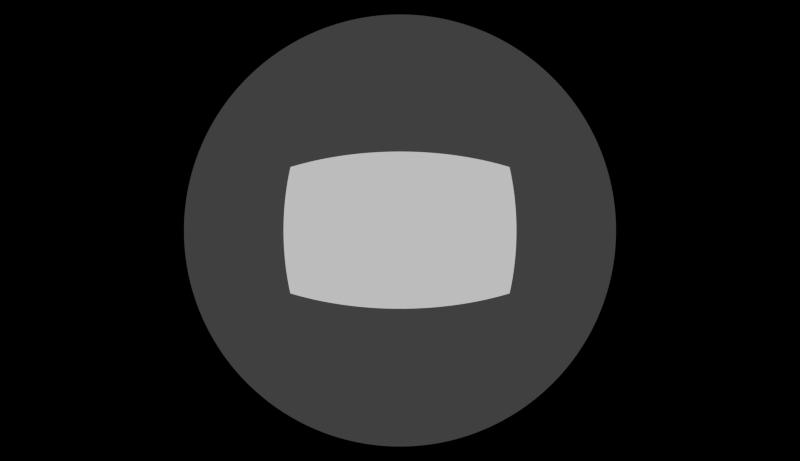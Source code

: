 # Source: attack_rig.blend  (saved by Blender 2.68.0; exported with 4.5.12 LTS)
import bpy
from mathutils import Matrix  # noqa: F401  (used for matrix-valued properties, if any)

bpy.ops.wm.read_factory_settings(use_empty=True)
scene = bpy.context.scene
scene.name = 'Scene'

# ---- collections
col_collection_1 = bpy.data.collections.new('Collection 1'); scene.collection.children.link(col_collection_1)
col_collection_2 = bpy.data.collections.new('Collection 2'); scene.collection.children.link(col_collection_2)
col_collection_2.hide_render = True
col_collection_2.hide_viewport = True

# ---- materials (node trees are filled in below, after node groups)
mat_material = bpy.data.materials.new('Material')
mat_material.alpha_threshold = 0.0
mat_material.use_transparent_shadow = False
mat_material.roughness = 0.5
mat_material.line_color = (0.0, 0.0, 0.0, 1.0)
mat_item_material = bpy.data.materials.new('Item Material')
mat_item_material.alpha_threshold = 0.0
mat_item_material.use_transparent_shadow = False
mat_item_material.roughness = 0.5

# ---- material node trees

# ---- world
world_world = bpy.data.worlds.new('World'); scene.world = world_world
world_world.color = (0.05088, 0.05088, 0.05088)
world_world.use_sun_shadow = False
world_world.sun_shadow_jitter_overblur = 0.0
world_world.cycles.sampling_method = 'MANUAL'
world_world.cycles.sample_map_resolution = 256

# ---- cameras
cam_camera_rig = bpy.data.cameras.new('Camera Rig')
cam_camera_rig.type = 'PANO'
cam_camera_rig.clip_end = 100.0
cam_camera_rig.lens = 27.71
cam_camera_rig.sensor_width = 55.0
cam_camera_rig.sensor_height = 18.0
cam_camera_rig.lens_unit = 'FOV'
cam_camera_rig.dof.focus_distance = 0.0
cam_camera_rig.dof.aperture_fstop = 128.0

# ---- meshes
me_plane_014 = bpy.data.meshes.new('Plane.014')
me_plane_014.from_pydata([(1175.0, -676.4, 7.27e-08), (-1175.0, -676.4, 7.27e-08), (1175.0, 678.4, 7.268e-08), (-1175.0, 678.4, 7.268e-08)], [], [(1, 0, 2, 3)])
_uv = me_plane_014.uv_layers.new(name='UVMap')
_uv.uv.foreach_set('vector', [0.0001001, 9.998e-05, 0.9999, 0.0001002, 0.9999, 0.9999, 9.998e-05, 0.9999])
me_plane_014.materials.append(mat_material)
me_plane_014.use_remesh_preserve_volume = False
me_plane_014.use_remesh_preserve_attributes = False
me_plane_014.use_mirror_vertex_groups = False
me_plane_014.update()
me_plane_013 = bpy.data.meshes.new('Plane.013')
me_plane_013.from_pydata([(0.28, -0.1615, -1.643e-06), (0.28, 0.1615, 1.576e-06), (-0.28, 0.1615, 1.65e-06), (-0.28, -0.1615, -1.584e-06)], [], [(1, 2, 3, 0)])
_uv = me_plane_013.uv_layers.new(name='UVMap')
_uv.uv.foreach_set('vector', [0.0, 0.0, 0.0, 0.0, 0.0, 0.0, 0.0, 0.0])
me_plane_013.materials.append(mat_item_material)
me_plane_013.use_remesh_preserve_volume = False
me_plane_013.use_remesh_preserve_attributes = False
me_plane_013.use_mirror_vertex_groups = False
me_plane_013.update()
me_plane_012 = bpy.data.meshes.new('Plane.012')
me_plane_012.from_pydata([(1.887e-06, -0.125, -0.125), (2.047e-06, -0.125, 0.125), (-1.332e-06, 0.125, -0.125), (-1.172e-06, 0.125, 0.125)], [], [(1, 0, 2, 3)])
_uv = me_plane_012.uv_layers.new(name='UVMap')
_uv.uv.foreach_set('vector', [0.0001626, 0.875, 0.1251, 0.875, 0.1251, 0.9375, 0.0001626, 0.9375])
me_plane_012.materials.append(mat_item_material)
me_plane_012.use_remesh_preserve_volume = False
me_plane_012.use_remesh_preserve_attributes = False
me_plane_012.use_mirror_vertex_groups = False
me_plane_012.update()
me_item_sheet = bpy.data.meshes.new('Item Sheet')
me_item_sheet.from_pydata([(1.0, -2.0, 0.0), (-1.0, -2.0, 0.0), (1.0, 2.0, 0.0), (-1.0, 2.0, 0.0), (1.0, -1.75, 0.0), (1.0, -1.5, 0.0), (1.0, -1.25, 0.0), (1.0, -1.0, 0.0), (1.0, -0.75, 0.0), (1.0, -0.5, 0.0), (1.0, -0.25, 0.0), (1.0, 0.0, 0.0), (1.0, 0.25, 0.0), (1.0, 0.5, 0.0), (1.0, 0.75, 0.0), (1.0, 1.0, 0.0), (1.0, 1.25, 0.0), (1.0, 1.5, 0.0), (1.0, 1.75, 0.0), (-1.0, 1.75, 0.0), (-1.0, 1.5, 0.0), (-1.0, 1.25, 0.0), (-1.0, 1.0, 0.0), (-1.0, 0.75, 0.0), (-1.0, 0.5, 0.0), (-1.0, 0.25, 0.0), (-1.0, 0.0, 0.0), (-1.0, -0.25, 0.0), (-1.0, -0.5, 0.0), (-1.0, -0.75, 0.0), (-1.0, -1.0, 0.0), (-1.0, -1.25, 0.0), (-1.0, -1.5, 0.0), (-1.0, -1.75, 0.0), (0.75, -2.0, 0.0), (0.5, -2.0, 0.0), (0.25, -2.0, 0.0), (0.0, -2.0, 0.0), (-0.25, -2.0, 0.0), (-0.5, -2.0, 0.0), (-0.75, -2.0, 0.0), (0.75, 2.0, 0.0), (0.5, 2.0, 0.0), (0.25, 2.0, 0.0), (0.0, 2.0, 0.0), (-0.25, 2.0, 0.0), (-0.5, 2.0, 0.0), (-0.75, 2.0, 0.0), (0.75, -1.75, 0.0), (0.5, -1.75, 0.0), (0.25, -1.75, 0.0), (0.0, -1.75, 0.0), (-0.25, -1.75, 0.0), (-0.5, -1.75, 0.0), (-0.75, -1.75, 0.0), (0.75, -1.5, 0.0), (0.5, -1.5, 0.0), (0.25, -1.5, 0.0), (0.0, -1.5, 0.0), (-0.25, -1.5, 0.0), (-0.5, -1.5, 0.0), (-0.75, -1.5, 0.0), (0.75, -1.25, 0.0), (0.5, -1.25, 0.0), (0.25, -1.25, 0.0), (0.0, -1.25, 0.0), (-0.25, -1.25, 0.0), (-0.5, -1.25, 0.0), (-0.75, -1.25, 0.0), (0.75, -1.0, 0.0), (0.5, -1.0, 0.0), (0.25, -1.0, 0.0), (0.0, -1.0, 0.0), (-0.25, -1.0, 0.0), (-0.5, -1.0, 0.0), (-0.75, -1.0, 0.0), (0.75, -0.75, 0.0), (0.5, -0.75, 0.0), (0.25, -0.75, 0.0), (0.0, -0.75, 0.0), (-0.25, -0.75, 0.0), (-0.5, -0.75, 0.0), (-0.75, -0.75, 0.0), (0.75, -0.5, 0.0), (0.5, -0.5, 0.0), (0.25, -0.5, 0.0), (0.0, -0.5, 0.0), (-0.25, -0.5, 0.0), (-0.5, -0.5, 0.0), (-0.75, -0.5, 0.0), (0.75, -0.25, 0.0), (0.5, -0.25, 0.0), (0.25, -0.25, 0.0), (0.0, -0.25, 0.0), (-0.25, -0.25, 0.0), (-0.5, -0.25, 0.0), (-0.75, -0.25, 0.0), (0.75, 0.0, 0.0), (0.5, 0.0, 0.0), (0.25, 0.0, 0.0), (0.0, 0.0, 0.0), (-0.25, 0.0, 0.0), (-0.5, 0.0, 0.0), (-0.75, 0.0, 0.0), (0.75, 0.25, 0.0), (0.5, 0.25, 0.0), (0.25, 0.25, 0.0), (0.0, 0.25, 0.0), (-0.25, 0.25, 0.0), (-0.5, 0.25, 0.0), (-0.75, 0.25, 0.0), (0.75, 0.5, 0.0), (0.5, 0.5, 0.0), (0.25, 0.5, 0.0), (0.0, 0.5, 0.0), (-0.25, 0.5, 0.0), (-0.5, 0.5, 0.0), (-0.75, 0.5, 0.0), (0.75, 0.75, 0.0), (0.5, 0.75, 0.0), (0.25, 0.75, 0.0), (0.0, 0.75, 0.0), (-0.25, 0.75, 0.0), (-0.5, 0.75, 0.0), (-0.75, 0.75, 0.0), (0.75, 1.0, 0.0), (0.5, 1.0, 0.0), (0.25, 1.0, 0.0), (0.0, 1.0, 0.0), (-0.25, 1.0, 0.0), (-0.5, 1.0, 0.0), (-0.75, 1.0, 0.0), (0.75, 1.25, 0.0), (0.5, 1.25, 0.0), (0.25, 1.25, 0.0), (0.0, 1.25, 0.0), (-0.25, 1.25, 0.0), (-0.5, 1.25, 0.0), (-0.75, 1.25, 0.0), (0.75, 1.5, 0.0), (0.5, 1.5, 0.0), (0.25, 1.5, 0.0), (0.0, 1.5, 0.0), (-0.25, 1.5, 0.0), (-0.5, 1.5, 0.0), (-0.75, 1.5, 0.0), (0.75, 1.75, 0.0), (0.5, 1.75, 0.0), (0.25, 1.75, 0.0), (0.0, 1.75, 0.0), (-0.25, 1.75, 0.0), (-0.5, 1.75, 0.0), (-0.75, 1.75, 0.0)], [], [(146, 18, 2, 41), (34, 0, 4, 48), (48, 4, 5, 55), (55, 5, 6, 62), (62, 6, 7, 69), (69, 7, 8, 76), (76, 8, 9, 83), (83, 9, 10, 90), (90, 10, 11, 97), (97, 11, 12, 104), (104, 12, 13, 111), (111, 13, 14, 118), (118, 14, 15, 125), (125, 15, 16, 132), (132, 16, 17, 139), (139, 17, 18, 146), (19, 152, 47, 3), (152, 151, 46, 47), (151, 150, 45, 46), (150, 149, 44, 45), (149, 148, 43, 44), (148, 147, 42, 43), (147, 146, 41, 42), (1, 40, 54, 33), (40, 39, 53, 54), (39, 38, 52, 53), (38, 37, 51, 52), (37, 36, 50, 51), (36, 35, 49, 50), (35, 34, 48, 49), (33, 54, 61, 32), (54, 53, 60, 61), (53, 52, 59, 60), (52, 51, 58, 59), (51, 50, 57, 58), (50, 49, 56, 57), (49, 48, 55, 56), (32, 61, 68, 31), (61, 60, 67, 68), (60, 59, 66, 67), (59, 58, 65, 66), (58, 57, 64, 65), (57, 56, 63, 64), (56, 55, 62, 63), (31, 68, 75, 30), (68, 67, 74, 75), (67, 66, 73, 74), (66, 65, 72, 73), (65, 64, 71, 72), (64, 63, 70, 71), (63, 62, 69, 70), (30, 75, 82, 29), (75, 74, 81, 82), (74, 73, 80, 81), (73, 72, 79, 80), (72, 71, 78, 79), (71, 70, 77, 78), (70, 69, 76, 77), (29, 82, 89, 28), (82, 81, 88, 89), (81, 80, 87, 88), (80, 79, 86, 87), (79, 78, 85, 86), (78, 77, 84, 85), (77, 76, 83, 84), (28, 89, 96, 27), (89, 88, 95, 96), (88, 87, 94, 95), (87, 86, 93, 94), (86, 85, 92, 93), (85, 84, 91, 92), (84, 83, 90, 91), (27, 96, 103, 26), (96, 95, 102, 103), (95, 94, 101, 102), (94, 93, 100, 101), (93, 92, 99, 100), (92, 91, 98, 99), (91, 90, 97, 98), (26, 103, 110, 25), (103, 102, 109, 110), (102, 101, 108, 109), (101, 100, 107, 108), (100, 99, 106, 107), (99, 98, 105, 106), (98, 97, 104, 105), (25, 110, 117, 24), (110, 109, 116, 117), (109, 108, 115, 116), (108, 107, 114, 115), (107, 106, 113, 114), (106, 105, 112, 113), (105, 104, 111, 112), (24, 117, 124, 23), (117, 116, 123, 124), (116, 115, 122, 123), (115, 114, 121, 122), (114, 113, 120, 121), (113, 112, 119, 120), (112, 111, 118, 119), (23, 124, 131, 22), (124, 123, 130, 131), (123, 122, 129, 130), (122, 121, 128, 129), (121, 120, 127, 128), (120, 119, 126, 127), (119, 118, 125, 126), (22, 131, 138, 21), (131, 130, 137, 138), (130, 129, 136, 137), (129, 128, 135, 136), (128, 127, 134, 135), (127, 126, 133, 134), (126, 125, 132, 133), (21, 138, 145, 20), (138, 137, 144, 145), (137, 136, 143, 144), (136, 135, 142, 143), (135, 134, 141, 142), (134, 133, 140, 141), (133, 132, 139, 140), (20, 145, 152, 19), (145, 144, 151, 152), (144, 143, 150, 151), (143, 142, 149, 150), (142, 141, 148, 149), (141, 140, 147, 148), (140, 139, 146, 147)])
_uv = me_item_sheet.uv_layers.new(name='UVMap')
_uv.uv.foreach_set('vector', [0.875, 0.9375, 1.0, 0.9375, 1.0, 1.0, 0.875, 1.0, 0.875, 4.648e-05, 1.0, 4.649e-05, 1.0, 0.06254, 0.875, 0.06254, 0.875, 0.06254, 1.0, 0.06254, 1.0, 0.125, 0.875, 0.125, 0.875, 0.125, 1.0, 0.125, 1.0, 0.1875, 0.875, 0.1875, 0.875, 0.1875, 1.0, 0.1875, 1.0, 0.25, 0.875, 0.25, 0.875, 0.25, 1.0, 0.25, 1.0, 0.3125, 0.875, 0.3125, 0.875, 0.3125, 1.0, 0.3125, 1.0, 0.375, 0.875, 0.375, 0.875, 0.375, 1.0, 0.375, 1.0, 0.4375, 0.875, 0.4375, 0.875, 0.4375, 1.0, 0.4375, 1.0, 0.5, 0.875, 0.5, 0.875, 0.5, 1.0, 0.5, 1.0, 0.5625, 0.875, 0.5625, 0.875, 0.5625, 1.0, 0.5625, 1.0, 0.625, 0.875, 0.625, 0.875, 0.625, 1.0, 0.625, 1.0, 0.6875, 0.875, 0.6875, 0.875, 0.6875, 1.0, 0.6875, 1.0, 0.75, 0.875, 0.75, 0.875, 0.75, 1.0, 0.75, 1.0, 0.8125, 0.875, 0.8125, 0.875, 0.8125, 1.0, 0.8125, 1.0, 0.875, 0.875, 0.875, 0.875, 0.875, 1.0, 0.875, 1.0, 0.9375, 0.875, 0.9375, 0.0001859, 0.9375, 0.1252, 0.9375, 0.1252, 1.0, 0.0001858, 1.0, 0.1252, 0.9375, 0.2501, 0.9375, 0.2501, 1.0, 0.1252, 1.0, 0.2501, 0.9375, 0.3751, 0.9375, 0.3751, 1.0, 0.2501, 1.0, 0.3751, 0.9375, 0.5001, 0.9375, 0.5001, 1.0, 0.3751, 1.0, 0.5001, 0.9375, 0.6251, 0.9375, 0.6251, 1.0, 0.5001, 1.0, 0.6251, 0.9375, 0.75, 0.9375, 0.75, 1.0, 0.6251, 1.0, 0.75, 0.9375, 0.875, 0.9375, 0.875, 1.0, 0.75, 1.0, 0.000186, 4.643e-05, 0.1252, 4.644e-05, 0.1252, 0.06254, 0.000186, 0.06254, 0.1252, 4.644e-05, 0.2501, 4.645e-05, 0.2501, 0.06254, 0.1252, 0.06254, 0.2501, 4.645e-05, 0.3751, 4.645e-05, 0.3751, 0.06254, 0.2501, 0.06254, 0.3751, 4.645e-05, 0.5001, 4.646e-05, 0.5001, 0.06254, 0.3751, 0.06254, 0.5001, 4.646e-05, 0.6251, 4.647e-05, 0.6251, 0.06254, 0.5001, 0.06254, 0.6251, 4.647e-05, 0.75, 4.648e-05, 0.75, 0.06254, 0.6251, 0.06254, 0.75, 4.648e-05, 0.875, 4.648e-05, 0.875, 0.06254, 0.75, 0.06254, 0.000186, 0.06254, 0.1252, 0.06254, 0.1252, 0.125, 0.000186, 0.125, 0.1252, 0.06254, 0.2501, 0.06254, 0.2501, 0.125, 0.1252, 0.125, 0.2501, 0.06254, 0.3751, 0.06254, 0.3751, 0.125, 0.2501, 0.125, 0.3751, 0.06254, 0.5001, 0.06254, 0.5001, 0.125, 0.3751, 0.125, 0.5001, 0.06254, 0.6251, 0.06254, 0.6251, 0.125, 0.5001, 0.125, 0.6251, 0.06254, 0.75, 0.06254, 0.75, 0.125, 0.6251, 0.125, 0.75, 0.06254, 0.875, 0.06254, 0.875, 0.125, 0.75, 0.125, 0.000186, 0.125, 0.1252, 0.125, 0.1252, 0.1875, 0.0001859, 0.1875, 0.1252, 0.125, 0.2501, 0.125, 0.2501, 0.1875, 0.1252, 0.1875, 0.2501, 0.125, 0.3751, 0.125, 0.3751, 0.1875, 0.2501, 0.1875, 0.3751, 0.125, 0.5001, 0.125, 0.5001, 0.1875, 0.3751, 0.1875, 0.5001, 0.125, 0.6251, 0.125, 0.6251, 0.1875, 0.5001, 0.1875, 0.6251, 0.125, 0.75, 0.125, 0.75, 0.1875, 0.6251, 0.1875, 0.75, 0.125, 0.875, 0.125, 0.875, 0.1875, 0.75, 0.1875, 0.0001859, 0.1875, 0.1252, 0.1875, 0.1252, 0.25, 0.0001859, 0.25, 0.1252, 0.1875, 0.2501, 0.1875, 0.2501, 0.25, 0.1252, 0.25, 0.2501, 0.1875, 0.3751, 0.1875, 0.3751, 0.25, 0.2501, 0.25, 0.3751, 0.1875, 0.5001, 0.1875, 0.5001, 0.25, 0.3751, 0.25, 0.5001, 0.1875, 0.6251, 0.1875, 0.6251, 0.25, 0.5001, 0.25, 0.6251, 0.1875, 0.75, 0.1875, 0.75, 0.25, 0.6251, 0.25, 0.75, 0.1875, 0.875, 0.1875, 0.875, 0.25, 0.75, 0.25, 0.0001859, 0.25, 0.1252, 0.25, 0.1252, 0.3125, 0.0001859, 0.3125, 0.1252, 0.25, 0.2501, 0.25, 0.2501, 0.3125, 0.1252, 0.3125, 0.2501, 0.25, 0.3751, 0.25, 0.3751, 0.3125, 0.2501, 0.3125, 0.3751, 0.25, 0.5001, 0.25, 0.5001, 0.3125, 0.3751, 0.3125, 0.5001, 0.25, 0.6251, 0.25, 0.6251, 0.3125, 0.5001, 0.3125, 0.6251, 0.25, 0.75, 0.25, 0.75, 0.3125, 0.6251, 0.3125, 0.75, 0.25, 0.875, 0.25, 0.875, 0.3125, 0.75, 0.3125, 0.0001859, 0.3125, 0.1252, 0.3125, 0.1252, 0.375, 0.0001859, 0.375, 0.1252, 0.3125, 0.2501, 0.3125, 0.2501, 0.375, 0.1252, 0.375, 0.2501, 0.3125, 0.3751, 0.3125, 0.3751, 0.375, 0.2501, 0.375, 0.3751, 0.3125, 0.5001, 0.3125, 0.5001, 0.375, 0.3751, 0.375, 0.5001, 0.3125, 0.6251, 0.3125, 0.6251, 0.375, 0.5001, 0.375, 0.6251, 0.3125, 0.75, 0.3125, 0.75, 0.375, 0.6251, 0.375, 0.75, 0.3125, 0.875, 0.3125, 0.875, 0.375, 0.75, 0.375, 0.0001859, 0.375, 0.1252, 0.375, 0.1252, 0.4375, 0.0001859, 0.4375, 0.1252, 0.375, 0.2501, 0.375, 0.2501, 0.4375, 0.1252, 0.4375, 0.2501, 0.375, 0.3751, 0.375, 0.3751, 0.4375, 0.2501, 0.4375, 0.3751, 0.375, 0.5001, 0.375, 0.5001, 0.4375, 0.3751, 0.4375, 0.5001, 0.375, 0.6251, 0.375, 0.6251, 0.4375, 0.5001, 0.4375, 0.6251, 0.375, 0.75, 0.375, 0.75, 0.4375, 0.6251, 0.4375, 0.75, 0.375, 0.875, 0.375, 0.875, 0.4375, 0.75, 0.4375, 0.0001859, 0.4375, 0.1252, 0.4375, 0.1252, 0.5, 0.0001859, 0.5, 0.1252, 0.4375, 0.2501, 0.4375, 0.2501, 0.5, 0.1252, 0.5, 0.2501, 0.4375, 0.3751, 0.4375, 0.3751, 0.5, 0.2501, 0.5, 0.3751, 0.4375, 0.5001, 0.4375, 0.5001, 0.5, 0.3751, 0.5, 0.5001, 0.4375, 0.6251, 0.4375, 0.6251, 0.5, 0.5001, 0.5, 0.6251, 0.4375, 0.75, 0.4375, 0.75, 0.5, 0.6251, 0.5, 0.75, 0.4375, 0.875, 0.4375, 0.875, 0.5, 0.75, 0.5, 0.0001859, 0.5, 0.1252, 0.5, 0.1252, 0.5625, 0.0001859, 0.5625, 0.1252, 0.5, 0.2501, 0.5, 0.2501, 0.5625, 0.1252, 0.5625, 0.2501, 0.5, 0.3751, 0.5, 0.3751, 0.5625, 0.2501, 0.5625, 0.3751, 0.5, 0.5001, 0.5, 0.5001, 0.5625, 0.3751, 0.5625, 0.5001, 0.5, 0.6251, 0.5, 0.6251, 0.5625, 0.5001, 0.5625, 0.6251, 0.5, 0.75, 0.5, 0.75, 0.5625, 0.6251, 0.5625, 0.75, 0.5, 0.875, 0.5, 0.875, 0.5625, 0.75, 0.5625, 0.0001859, 0.5625, 0.1252, 0.5625, 0.1252, 0.625, 0.0001859, 0.625, 0.1252, 0.5625, 0.2501, 0.5625, 0.2501, 0.625, 0.1252, 0.625, 0.2501, 0.5625, 0.3751, 0.5625, 0.3751, 0.625, 0.2501, 0.625, 0.3751, 0.5625, 0.5001, 0.5625, 0.5001, 0.625, 0.3751, 0.625, 0.5001, 0.5625, 0.6251, 0.5625, 0.6251, 0.625, 0.5001, 0.625, 0.6251, 0.5625, 0.75, 0.5625, 0.75, 0.625, 0.6251, 0.625, 0.75, 0.5625, 0.875, 0.5625, 0.875, 0.625, 0.75, 0.625, 0.0001859, 0.625, 0.1252, 0.625, 0.1252, 0.6875, 0.0001859, 0.6875, 0.1252, 0.625, 0.2501, 0.625, 0.2501, 0.6875, 0.1252, 0.6875, 0.2501, 0.625, 0.3751, 0.625, 0.3751, 0.6875, 0.2501, 0.6875, 0.3751, 0.625, 0.5001, 0.625, 0.5001, 0.6875, 0.3751, 0.6875, 0.5001, 0.625, 0.6251, 0.625, 0.6251, 0.6875, 0.5001, 0.6875, 0.6251, 0.625, 0.75, 0.625, 0.75, 0.6875, 0.6251, 0.6875, 0.75, 0.625, 0.875, 0.625, 0.875, 0.6875, 0.75, 0.6875, 0.0001859, 0.6875, 0.1252, 0.6875, 0.1252, 0.75, 0.0001859, 0.75, 0.1252, 0.6875, 0.2501, 0.6875, 0.2501, 0.75, 0.1252, 0.75, 0.2501, 0.6875, 0.3751, 0.6875, 0.3751, 0.75, 0.2501, 0.75, 0.3751, 0.6875, 0.5001, 0.6875, 0.5001, 0.75, 0.3751, 0.75, 0.5001, 0.6875, 0.6251, 0.6875, 0.6251, 0.75, 0.5001, 0.75, 0.6251, 0.6875, 0.75, 0.6875, 0.75, 0.75, 0.6251, 0.75, 0.75, 0.6875, 0.875, 0.6875, 0.875, 0.75, 0.75, 0.75, 0.0001859, 0.75, 0.1252, 0.75, 0.1252, 0.8125, 0.0001859, 0.8125, 0.1252, 0.75, 0.2501, 0.75, 0.2501, 0.8125, 0.1252, 0.8125, 0.2501, 0.75, 0.3751, 0.75, 0.3751, 0.8125, 0.2501, 0.8125, 0.3751, 0.75, 0.5001, 0.75, 0.5001, 0.8125, 0.3751, 0.8125, 0.5001, 0.75, 0.6251, 0.75, 0.6251, 0.8125, 0.5001, 0.8125, 0.6251, 0.75, 0.75, 0.75, 0.75, 0.8125, 0.6251, 0.8125, 0.75, 0.75, 0.875, 0.75, 0.875, 0.8125, 0.75, 0.8125, 0.0001859, 0.8125, 0.1252, 0.8125, 0.1252, 0.875, 0.0001859, 0.875, 0.1252, 0.8125, 0.2501, 0.8125, 0.2501, 0.875, 0.1252, 0.875, 0.2501, 0.8125, 0.3751, 0.8125, 0.3751, 0.875, 0.2501, 0.875, 0.3751, 0.8125, 0.5001, 0.8125, 0.5001, 0.875, 0.3751, 0.875, 0.5001, 0.8125, 0.6251, 0.8125, 0.6251, 0.875, 0.5001, 0.875, 0.6251, 0.8125, 0.75, 0.8125, 0.75, 0.875, 0.6251, 0.875, 0.75, 0.8125, 0.875, 0.8125, 0.875, 0.875, 0.75, 0.875, 0.0001859, 0.875, 0.1252, 0.875, 0.1252, 0.9375, 0.0001859, 0.9375, 0.1252, 0.875, 0.2501, 0.875, 0.2501, 0.9375, 0.1252, 0.9375, 0.2501, 0.875, 0.3751, 0.875, 0.3751, 0.9375, 0.2501, 0.9375, 0.3751, 0.875, 0.5001, 0.875, 0.5001, 0.9375, 0.3751, 0.9375, 0.5001, 0.875, 0.6251, 0.875, 0.6251, 0.9375, 0.5001, 0.9375, 0.6251, 0.875, 0.75, 0.875, 0.75, 0.9375, 0.6251, 0.9375, 0.75, 0.875, 0.875, 0.875, 0.875, 0.9375, 0.75, 0.9375])
me_item_sheet.materials.append(mat_item_material)
me_item_sheet.use_remesh_preserve_volume = False
me_item_sheet.use_remesh_preserve_attributes = False
me_item_sheet.use_mirror_vertex_groups = False
me_item_sheet.update()

# ---- objects
ob_camera = bpy.data.objects.new('Camera', cam_camera_rig)
ob_camera_background_001 = bpy.data.objects.new('Camera Background.001', me_plane_014)
ob_hud_frame = bpy.data.objects.new('HUD Frame', me_plane_013)
ob_hand_offset = bpy.data.objects.new('Hand Offset', None)
ob_weapon_offset = bpy.data.objects.new('Weapon Offset', None)
ob_sword_005 = bpy.data.objects.new('Sword.005', me_plane_012)
ob_item_sheet = bpy.data.objects.new('Item Sheet', me_item_sheet)

# ---- transforms, parenting, visibility, modifiers, constraints
ob_camera.location = (0.0002184, -0.4684, -6.882e-05)
ob_camera.rotation_euler = (1.571, 0.0, 0.0)
ob_camera.hide_select = True
ob_camera.lineart.crease_threshold = 0.0
ob_camera_background_001.parent = ob_camera
ob_camera_background_001.matrix_parent_inverse = Matrix(((1.0, 0.0, 0.0, -0.0002184), (0.0, 7.55e-08, 1.0, 0.01508), (0.0, -1.0, 7.55e-08, -0.4684), (0.0, 0.0, 0.0, 1.0)))
ob_camera_background_001.location = (-0.0008329, 4.0, -0.00511)
ob_camera_background_001.rotation_euler = (1.571, 0.0, 0.0)
ob_camera_background_001.scale = (0.003782, 0.003782, 0.003782)
ob_camera_background_001.hide_select = True
ob_camera_background_001.lineart.crease_threshold = 0.0
ob_hud_frame.location = (0.0001938, -0.1875, -0.0003034)
ob_hud_frame.rotation_euler = (1.571, 0.0, 0.0)
ob_hud_frame.lock_scale = (True, True, True)
ob_hud_frame.hide_select = True
ob_hud_frame.hide_render = True
ob_hud_frame.display_type = 'WIRE'
ob_hud_frame.lineart.crease_threshold = 0.0
ob_hand_offset.location = (0.1202, -0.1869, -0.08508)
ob_hand_offset.rotation_euler = (1.571, 0.0, 3.142)
ob_hand_offset.empty_image_offset = (0.0, 0.0)
ob_hand_offset.hide_viewport = True
ob_hand_offset.hide_select = True
ob_hand_offset.lineart.crease_threshold = 0.0
ob_weapon_offset.parent = ob_hand_offset
ob_weapon_offset.location = (0.0, 0.0, 0.0)
ob_weapon_offset.empty_display_type = 'ARROWS'
ob_weapon_offset.empty_display_size = 0.09759
ob_weapon_offset.empty_image_offset = (0.0, 0.0)
ob_weapon_offset.hide_render = True
ob_weapon_offset.lineart.crease_threshold = 0.0
ob_sword_005.parent = ob_weapon_offset
ob_sword_005.location = (0.0, 2.891e-09, 0.0)
ob_sword_005.rotation_euler = (6.398e-07, 0.1745, 0.0)
ob_sword_005.lock_location = (True, True, True)
ob_sword_005.lock_rotation = (True, True, True)
ob_sword_005.hide_select = True
ob_sword_005.hide_render = True
ob_sword_005.lineart.crease_threshold = 0.0
ob_item_sheet.location = (0.0, 0.0, 0.0)
ob_item_sheet.lineart.crease_threshold = 0.0

# ---- collection membership
col_collection_1.objects.link(ob_camera)
col_collection_1.objects.link(ob_camera_background_001)
col_collection_1.objects.link(ob_hud_frame)
col_collection_1.objects.link(ob_hand_offset)
col_collection_1.objects.link(ob_weapon_offset)
col_collection_1.objects.link(ob_sword_005)
col_collection_2.objects.link(ob_item_sheet)

# ---- scene / render settings (as saved in the file)
scene.camera = ob_camera
scene.frame_start = 0; scene.frame_end = 60; scene.frame_set(0)
scene.render.engine = 'BLENDER_EEVEE_NEXT'
scene.render.image_settings.color_mode = 'RGB'
scene.render.image_settings.compression = 90
scene.render.resolution_x = 1280
scene.render.resolution_y = 738
scene.render.fps = 60
scene.render.frame_map_old = 69
scene.render.frame_map_new = 69
scene.render.dither_intensity = 0.0
scene.cycles.use_denoising = False
scene.cycles.samples = 10
scene.cycles.sampling_pattern = 'TABULATED_SOBOL'
scene.cycles.light_sampling_threshold = 0.0
scene.cycles.use_adaptive_sampling = False
scene.cycles.use_light_tree = False
scene.cycles.blur_glossy = 0.0
scene.cycles.volume_bounces = 1
scene.cycles.pixel_filter_type = 'GAUSSIAN'
scene.cycles.sample_clamp_indirect = 0.0
scene.view_settings.view_transform = 'Standard'
bpy.context.view_layer.update()

# ---- added for rendering (the .blend has no usable light): sun
light_auto_sun = bpy.data.lights.new('AutoSun', 'SUN')
light_auto_sun.energy = 3.0
light_auto_sun.angle = 0.0523599
ob_auto_sun = bpy.data.objects.new('AutoSun', light_auto_sun)
scene.collection.objects.link(ob_auto_sun)
ob_auto_sun.rotation_euler = (0.872665, 0.174533, 0.523599)
bpy.context.view_layer.update()
